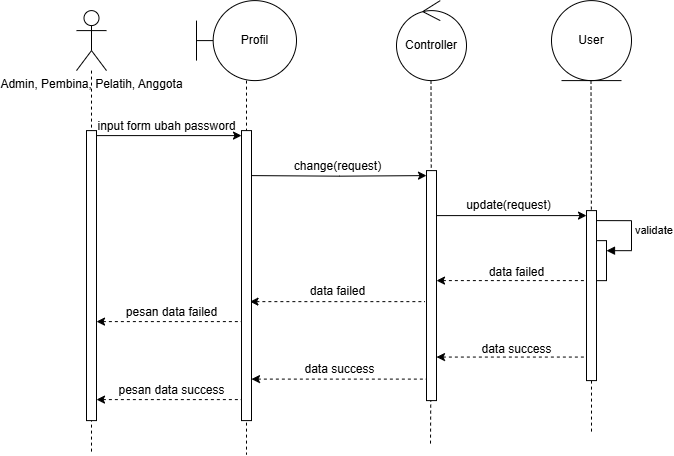

The diagram above was exported from draw.io. Its source (the exported page's mxGraphModel, read from the mxfile embedded in the PNG):
<mxGraphModel dx="2600" dy="942" grid="1" gridSize="10" guides="1" tooltips="1" connect="1" arrows="1" fold="1" page="1" pageScale="1" pageWidth="850" pageHeight="1100" math="0" shadow="0">
  <root>
    <mxCell id="0" />
    <mxCell id="1" parent="0" />
    <mxCell id="2" style="edgeStyle=orthogonalEdgeStyle;rounded=0;orthogonalLoop=1;jettySize=auto;html=1;endArrow=none;endFill=0;dashed=1;" edge="1" parent="1">
      <mxGeometry relative="1" as="geometry">
        <mxPoint x="6825" y="687.06" as="targetPoint" />
        <mxPoint x="6824.5" y="333.1" as="sourcePoint" />
      </mxGeometry>
    </mxCell>
    <mxCell id="3" style="edgeStyle=orthogonalEdgeStyle;rounded=0;orthogonalLoop=1;jettySize=auto;html=1;endArrow=none;endFill=0;dashed=1;" edge="1" parent="1">
      <mxGeometry relative="1" as="geometry">
        <mxPoint x="6664" y="697.06" as="targetPoint" />
        <mxPoint x="6664.5" y="333.1" as="sourcePoint" />
      </mxGeometry>
    </mxCell>
    <mxCell id="4" style="edgeStyle=orthogonalEdgeStyle;rounded=0;orthogonalLoop=1;jettySize=auto;html=1;endArrow=none;endFill=0;dashed=1;" edge="1" parent="1">
      <mxGeometry relative="1" as="geometry">
        <mxPoint x="6480" y="707.06" as="targetPoint" />
        <mxPoint x="6480" y="333.1" as="sourcePoint" />
      </mxGeometry>
    </mxCell>
    <mxCell id="5" value="Profil" style="shape=umlBoundary;whiteSpace=wrap;html=1;" vertex="1" parent="1">
      <mxGeometry x="6430" y="253.1" width="100" height="80" as="geometry" />
    </mxCell>
    <mxCell id="6" value="Controller" style="ellipse;shape=umlControl;whiteSpace=wrap;html=1;" vertex="1" parent="1">
      <mxGeometry x="6630" y="253.1" width="70" height="80" as="geometry" />
    </mxCell>
    <mxCell id="7" value="User" style="ellipse;shape=umlEntity;whiteSpace=wrap;html=1;" vertex="1" parent="1">
      <mxGeometry x="6785" y="253.1" width="80" height="80" as="geometry" />
    </mxCell>
    <mxCell id="8" style="edgeStyle=orthogonalEdgeStyle;rounded=0;orthogonalLoop=1;jettySize=auto;html=1;endArrow=none;endFill=0;dashed=1;" edge="1" source="9" parent="1">
      <mxGeometry relative="1" as="geometry">
        <mxPoint x="6325" y="707.06" as="targetPoint" />
      </mxGeometry>
    </mxCell>
    <mxCell id="9" value="Admin, Pembina, Pelatih, Anggota" style="shape=umlActor;verticalLabelPosition=bottom;verticalAlign=top;html=1;" vertex="1" parent="1">
      <mxGeometry x="6310" y="263.09999999999997" width="30" height="60" as="geometry" />
    </mxCell>
    <mxCell id="10" value="" style="html=1;points=[[0,0,0,0,5],[0,1,0,0,-5],[1,0,0,0,5],[1,1,0,0,-5]];perimeter=orthogonalPerimeter;outlineConnect=0;targetShapes=umlLifeline;portConstraint=eastwest;newEdgeStyle={&quot;curved&quot;:0,&quot;rounded&quot;:0};" vertex="1" parent="1">
      <mxGeometry x="6320" y="383.1" width="10" height="290" as="geometry" />
    </mxCell>
    <mxCell id="11" value="" style="html=1;points=[[0,0,0,0,5],[0,1,0,0,-5],[1,0,0,0,5],[1,1,0,0,-5]];perimeter=orthogonalPerimeter;outlineConnect=0;targetShapes=umlLifeline;portConstraint=eastwest;newEdgeStyle={&quot;curved&quot;:0,&quot;rounded&quot;:0};" vertex="1" parent="1">
      <mxGeometry x="6475" y="383.1" width="10" height="290" as="geometry" />
    </mxCell>
    <mxCell id="12" style="edgeStyle=orthogonalEdgeStyle;rounded=0;orthogonalLoop=1;jettySize=auto;html=1;curved=0;entryX=0;entryY=0;entryDx=0;entryDy=5;entryPerimeter=0;exitX=1;exitY=0;exitDx=0;exitDy=5;exitPerimeter=0;" edge="1" source="10" target="11" parent="1">
      <mxGeometry relative="1" as="geometry" />
    </mxCell>
    <mxCell id="13" value="input form ubah password" style="text;html=1;align=center;verticalAlign=middle;resizable=0;points=[];autosize=1;strokeColor=none;fillColor=none;" vertex="1" parent="1">
      <mxGeometry x="6320" y="364.1" width="160" height="30" as="geometry" />
    </mxCell>
    <mxCell id="14" value="" style="html=1;points=[[0,0,0,0,5],[0,1,0,0,-5],[1,0,0,0,5],[1,1,0,0,-5]];perimeter=orthogonalPerimeter;outlineConnect=0;targetShapes=umlLifeline;portConstraint=eastwest;newEdgeStyle={&quot;curved&quot;:0,&quot;rounded&quot;:0};" vertex="1" parent="1">
      <mxGeometry x="6660" y="423.1" width="10" height="230" as="geometry" />
    </mxCell>
    <mxCell id="15" style="edgeStyle=orthogonalEdgeStyle;rounded=0;orthogonalLoop=1;jettySize=auto;html=1;curved=0;entryX=0;entryY=0;entryDx=0;entryDy=5;entryPerimeter=0;" edge="1" target="14" parent="1">
      <mxGeometry relative="1" as="geometry">
        <mxPoint x="6485" y="428.1" as="sourcePoint" />
        <mxPoint x="6630" y="433.1" as="targetPoint" />
      </mxGeometry>
    </mxCell>
    <mxCell id="16" value="change(request)" style="text;html=1;align=center;verticalAlign=middle;resizable=0;points=[];autosize=1;strokeColor=none;fillColor=none;" vertex="1" parent="1">
      <mxGeometry x="6516" y="404.1" width="110" height="30" as="geometry" />
    </mxCell>
    <mxCell id="17" value="" style="html=1;points=[[0,0,0,0,5],[0,1,0,0,-5],[1,0,0,0,5],[1,1,0,0,-5]];perimeter=orthogonalPerimeter;outlineConnect=0;targetShapes=umlLifeline;portConstraint=eastwest;newEdgeStyle={&quot;curved&quot;:0,&quot;rounded&quot;:0};" vertex="1" parent="1">
      <mxGeometry x="6820" y="463.1" width="10" height="170" as="geometry" />
    </mxCell>
    <mxCell id="18" style="rounded=0;orthogonalLoop=1;jettySize=auto;html=1;entryX=0;entryY=0;entryDx=0;entryDy=5;entryPerimeter=0;" edge="1" source="14" target="17" parent="1">
      <mxGeometry relative="1" as="geometry">
        <mxPoint x="6670" y="473.1" as="sourcePoint" />
        <mxPoint x="6815" y="473.1" as="targetPoint" />
      </mxGeometry>
    </mxCell>
    <mxCell id="19" value="update(request)" style="text;html=1;align=center;verticalAlign=middle;resizable=0;points=[];autosize=1;strokeColor=none;fillColor=none;" vertex="1" parent="1">
      <mxGeometry x="6687" y="443.1" width="110" height="30" as="geometry" />
    </mxCell>
    <mxCell id="20" value="" style="html=1;points=[[0,0,0,0,5],[0,1,0,0,-5],[1,0,0,0,5],[1,1,0,0,-5]];perimeter=orthogonalPerimeter;outlineConnect=0;targetShapes=umlLifeline;portConstraint=eastwest;newEdgeStyle={&quot;curved&quot;:0,&quot;rounded&quot;:0};" vertex="1" parent="1">
      <mxGeometry x="6830" y="493.14000000000004" width="10" height="40" as="geometry" />
    </mxCell>
    <mxCell id="21" value="validate" style="html=1;align=left;spacingLeft=2;endArrow=block;rounded=0;edgeStyle=orthogonalEdgeStyle;curved=0;rounded=0;" edge="1" target="20" parent="1">
      <mxGeometry relative="1" as="geometry">
        <mxPoint x="6830" y="473.1" as="sourcePoint" />
        <Array as="points">
          <mxPoint x="6865" y="503.14000000000004" />
        </Array>
      </mxGeometry>
    </mxCell>
    <mxCell id="22" style="rounded=0;orthogonalLoop=1;jettySize=auto;html=1;entryX=0;entryY=0;entryDx=0;entryDy=5;entryPerimeter=0;startArrow=classic;startFill=1;endArrow=none;endFill=0;dashed=1;" edge="1" parent="1">
      <mxGeometry relative="1" as="geometry">
        <mxPoint x="6670" y="533.0999999999999" as="sourcePoint" />
        <mxPoint x="6820" y="533.0999999999999" as="targetPoint" />
      </mxGeometry>
    </mxCell>
    <mxCell id="23" value="data failed" style="text;html=1;align=center;verticalAlign=middle;resizable=0;points=[];autosize=1;strokeColor=none;fillColor=none;dashed=1;" vertex="1" parent="1">
      <mxGeometry x="6710" y="510.14" width="80" height="30" as="geometry" />
    </mxCell>
    <mxCell id="24" style="edgeStyle=orthogonalEdgeStyle;rounded=0;orthogonalLoop=1;jettySize=auto;html=1;curved=0;entryX=0;entryY=0;entryDx=0;entryDy=5;entryPerimeter=0;startArrow=classic;startFill=1;endArrow=none;endFill=0;dashed=1;" edge="1" parent="1">
      <mxGeometry relative="1" as="geometry">
        <mxPoint x="6483.5" y="554.14" as="sourcePoint" />
        <mxPoint x="6658.5" y="554.14" as="targetPoint" />
      </mxGeometry>
    </mxCell>
    <mxCell id="25" value="data failed" style="text;html=1;align=center;verticalAlign=middle;resizable=0;points=[];autosize=1;strokeColor=none;fillColor=none;dashed=1;" vertex="1" parent="1">
      <mxGeometry x="6531" y="529.14" width="80" height="30" as="geometry" />
    </mxCell>
    <mxCell id="26" style="edgeStyle=orthogonalEdgeStyle;rounded=0;orthogonalLoop=1;jettySize=auto;html=1;curved=0;entryX=0;entryY=0;entryDx=0;entryDy=5;entryPerimeter=0;exitX=1;exitY=0;exitDx=0;exitDy=5;exitPerimeter=0;startArrow=classic;startFill=1;endArrow=none;endFill=0;dashed=1;" edge="1" parent="1">
      <mxGeometry relative="1" as="geometry">
        <mxPoint x="6330" y="574.0999999999999" as="sourcePoint" />
        <mxPoint x="6475" y="574.0999999999999" as="targetPoint" />
      </mxGeometry>
    </mxCell>
    <mxCell id="27" value="pesan data failed" style="text;html=1;align=center;verticalAlign=middle;resizable=0;points=[];autosize=1;strokeColor=none;fillColor=none;dashed=1;" vertex="1" parent="1">
      <mxGeometry x="6350" y="550.0999999999999" width="110" height="30" as="geometry" />
    </mxCell>
    <mxCell id="28" style="rounded=0;orthogonalLoop=1;jettySize=auto;html=1;entryX=0;entryY=0;entryDx=0;entryDy=5;entryPerimeter=0;startArrow=classic;startFill=1;endArrow=none;endFill=0;dashed=1;" edge="1" parent="1">
      <mxGeometry relative="1" as="geometry">
        <mxPoint x="6670" y="609.56" as="sourcePoint" />
        <mxPoint x="6820" y="609.56" as="targetPoint" />
      </mxGeometry>
    </mxCell>
    <mxCell id="29" value="data success" style="text;html=1;align=center;verticalAlign=middle;resizable=0;points=[];autosize=1;strokeColor=none;fillColor=none;dashed=1;" vertex="1" parent="1">
      <mxGeometry x="6705" y="586.5999999999999" width="90" height="30" as="geometry" />
    </mxCell>
    <mxCell id="30" style="edgeStyle=orthogonalEdgeStyle;rounded=0;orthogonalLoop=1;jettySize=auto;html=1;curved=0;entryX=0;entryY=0;entryDx=0;entryDy=5;entryPerimeter=0;startArrow=classic;startFill=1;endArrow=none;endFill=0;dashed=1;" edge="1" parent="1">
      <mxGeometry relative="1" as="geometry">
        <mxPoint x="6485" y="631.5999999999999" as="sourcePoint" />
        <mxPoint x="6660" y="631.5999999999999" as="targetPoint" />
      </mxGeometry>
    </mxCell>
    <mxCell id="31" value="data success" style="text;html=1;align=center;verticalAlign=middle;resizable=0;points=[];autosize=1;strokeColor=none;fillColor=none;dashed=1;" vertex="1" parent="1">
      <mxGeometry x="6527.5" y="606.5999999999999" width="90" height="30" as="geometry" />
    </mxCell>
    <mxCell id="32" style="edgeStyle=orthogonalEdgeStyle;rounded=0;orthogonalLoop=1;jettySize=auto;html=1;curved=0;entryX=0;entryY=0;entryDx=0;entryDy=5;entryPerimeter=0;exitX=1;exitY=0;exitDx=0;exitDy=5;exitPerimeter=0;startArrow=classic;startFill=1;endArrow=none;endFill=0;dashed=1;" edge="1" parent="1">
      <mxGeometry relative="1" as="geometry">
        <mxPoint x="6330" y="652.0999999999999" as="sourcePoint" />
        <mxPoint x="6475" y="652.0999999999999" as="targetPoint" />
      </mxGeometry>
    </mxCell>
    <mxCell id="33" value="pesan data success" style="text;html=1;align=center;verticalAlign=middle;resizable=0;points=[];autosize=1;strokeColor=none;fillColor=none;dashed=1;" vertex="1" parent="1">
      <mxGeometry x="6340" y="628.0999999999999" width="130" height="30" as="geometry" />
    </mxCell>
  </root>
</mxGraphModel>